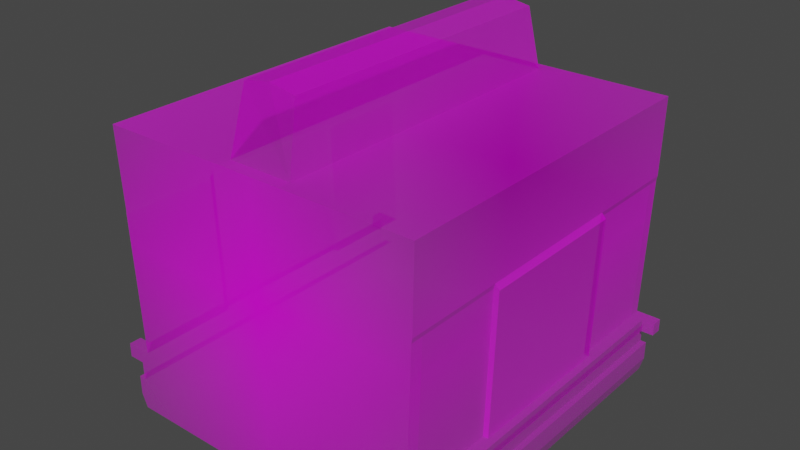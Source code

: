 # Source: coolingUnit.blend  (saved by Blender 3.3.6; exported with 4.5.12 LTS)
import bpy
from mathutils import Matrix  # noqa: F401  (used for matrix-valued properties, if any)

bpy.ops.wm.read_factory_settings(use_empty=True)
scene = bpy.context.scene
scene.name = 'Scene'

# ---- collections
col_collection = bpy.data.collections.new('Collection'); scene.collection.children.link(col_collection)

# ---- images (referenced by path relative to the original .blend; pixels are not part of the script)
import os
ASSET_DIR = os.environ.get("B2B_ASSET_DIR", "")  # directory of the original .blend (textures are referenced by path, not embedded)
HERE = os.path.dirname(os.path.abspath(__file__))  # packed textures are extracted next to this script under _unpacked/

def load_image(name, relpath, width, height, colorspace="sRGB"):
    """Load a texture the original file referenced (path relative to the .blend, or extracted next to this script)."""
    p = next((c for c in (os.path.join(HERE, relpath), os.path.join(ASSET_DIR, relpath)) if relpath and os.path.exists(c)), "")
    if p:
        img = bpy.data.images.load(p, check_existing=True)
        img.name = name
    else:  # same state as the original file: an image datablock whose file is absent (Cycles renders it pink)
        img = bpy.data.images.new(name, width, height)
        img.source = "FILE"
        img.filepath = "//" + (relpath or name)
    img.colorspace_settings.name = colorspace
    return img
img_4coolingunit_front_jpeg_001 = load_image('4coolingUnit_front.jpeg.001', '4coolingUnit_front.jpeg', 1024, 1024, 'sRGB')

# ---- materials (node trees are filled in below, after node groups)
mat_coolingunit = bpy.data.materials.new('CoolingUnit')
mat_coolingunit.use_transparent_shadow = False
mat_coolingunit.preview_render_type = 'FLAT'

# ---- material node trees
mat_coolingunit.use_nodes = True; mat_coolingunit.node_tree.nodes.clear()
_N = mat_coolingunit.node_tree.nodes; _L = mat_coolingunit.node_tree.links
n0 = _N.new('ShaderNodeOutputMaterial'); n0.name = 'Material Output'; n0.location = (300, 300)
n1 = _N.new('ShaderNodeTexImage'); n1.name = 'Image Texture'; n1.location = (-200, 300)
n1.image = img_4coolingunit_front_jpeg_001
n1.extension = 'CLIP'
n2 = _N.new('ShaderNodeBsdfPrincipled'); n2.name = 'Principled BSDF'; n2.location = (0, 300)
n2.distribution = 'GGX'
n2.subsurface_method = 'RANDOM_WALK_SKIN'
n2.inputs[3].default_value = 1.45
n2.inputs[27].default_value = (0.0, 0.0, 0.0, 1.0)
n2.inputs[28].default_value = 1.0
_L.new(n1.outputs[0], n2.inputs[0])
_L.new(n1.outputs[1], n2.inputs[4])
_L.new(n2.outputs[0], n0.inputs[0])
n0.is_active_output = True

# ---- world
world_world = bpy.data.worlds.new('World'); scene.world = world_world
world_world.use_nodes = True; world_world.node_tree.nodes.clear()
_N = world_world.node_tree.nodes; _L = world_world.node_tree.links
n0 = _N.new('ShaderNodeOutputWorld'); n0.name = 'World Output'; n0.location = (300, 300)
n1 = _N.new('ShaderNodeBackground'); n1.name = 'Background'; n1.location = (10, 300)
n1.inputs[0].default_value = (0.05088, 0.05088, 0.05088, 1.0)
_L.new(n1.outputs[0], n0.inputs[0])
n0.is_active_output = True
world_world.color = (0.05088, 0.05088, 0.05088)
world_world.use_sun_shadow = False
world_world.sun_shadow_jitter_overblur = 0.0

# ---- meshes
me_coolingunit = bpy.data.meshes.new('CoolingUnit')
me_coolingunit.from_pydata([(-0.686, -1.351e-08, 0.103), (0.0, 0.0, 0.0), (0.03193, -1.692e-08, 0.1291), (-0.00474, -7.594e-08, 0.5791), (-0.6533, -7.595e-08, 0.5792), (0.0, 0.0, 0.0), (-0.2632, -7.594e-08, 0.5791), (-0.3923, -7.601e-08, 0.5796), (-0.01801, -1.647e-08, 0.1291), (-0.009364, -5.38e-08, 0.4137), (-0.007623, -5.548e-08, 0.4231), (-0.686, -1.721e-08, 0.1312), (-0.6343, -1.766e-08, 0.1312), (-0.6458, -5.461e-08, 0.413), (-0.6454, -5.548e-08, 0.4231), (0.03193, -1.357e-08, 0.1035), (-0.00278, -1.357e-08, 0.1035), (-0.003475, -8.69e-09, 0.06627), (0.008341, -8.69e-09, 0.06627), (0.008341, -3.813e-09, 0.02908), (-0.6554, -3.908e-15, 8.941e-08), (-0.6532, -1.351e-08, 0.103), (-0.6532, -8.504e-09, 0.06485), (-0.6669, -8.693e-09, 0.06629), (-0.6669, -3.59e-09, 0.02737), (-0.6554, -3.908e-15, 8.941e-08), (-0.686, -1.351e-08, 0.103), (-0.686, -1.721e-08, 0.1312), (-0.01801, -1.647e-08, 0.1291), (-0.009364, -5.38e-08, 0.4137), (0.03193, -1.692e-08, 0.1291), (-0.3923, -7.601e-08, 0.5796), (-0.6533, -7.595e-08, 0.5792), (0.03193, -1.357e-08, 0.1035), (-0.00474, -7.594e-08, 0.5791), (-0.2632, -7.594e-08, 0.5791), (-0.007623, -5.548e-08, 0.4231), (-0.6447, -1.721e-08, 0.1312), (-0.6454, -5.548e-08, 0.4231), (-0.00278, -1.357e-08, 0.1035), (-0.003475, -8.69e-09, 0.06627), (0.008341, -8.69e-09, 0.06627), (0.008341, -3.813e-09, 0.02908), (-0.6532, -1.351e-08, 0.103), (-0.6532, -8.504e-09, 0.06485), (-0.6669, -8.693e-09, 0.06629), (-0.6669, -3.59e-09, 0.02737), (-0.686, -1.351e-08, 0.103), (-0.686, -1.721e-08, 0.1312), (0.0, 0.0, 0.0), (-0.6554, -3.908e-15, 8.941e-08), (-0.01801, -1.647e-08, 0.1291), (-0.009364, -5.38e-08, 0.4137), (0.03193, -1.692e-08, 0.1291), (-0.3923, -7.601e-08, 0.5796), (-0.6533, -7.595e-08, 0.5792), (0.03193, -1.357e-08, 0.1035), (-0.00474, -7.594e-08, 0.5791), (-0.2632, -7.594e-08, 0.5791), (-0.007623, -5.548e-08, 0.4231), (-0.6343, -1.766e-08, 0.1312), (-0.6458, -5.461e-08, 0.413), (-0.6454, -5.548e-08, 0.4231), (-0.00278, -1.357e-08, 0.1035), (-0.003475, -8.69e-09, 0.06627), (0.008341, -8.69e-09, 0.06627), (0.008341, -3.813e-09, 0.02908), (-0.6532, -1.351e-08, 0.103), (-0.6532, -8.504e-09, 0.06485), (-0.6669, -8.693e-09, 0.06629), (-0.6669, -3.59e-09, 0.02737), (-0.686, 0.7128, 0.103), (-0.686, 0.7128, 0.1312), (0.0, 0.7128, 9.076e-08), (-0.6554, 0.7128, 1.802e-07), (-0.01801, 0.7128, 0.1291), (-0.009364, 0.7128, 0.4137), (0.03193, 0.7128, 0.1291), (-0.3923, 0.7128, 0.5796), (-0.6533, 0.7128, 0.5792), (0.03193, 0.7128, 0.1035), (-0.00474, 0.7128, 0.5791), (-0.2632, 0.7128, 0.5791), (-0.007623, 0.7128, 0.4231), (-0.6343, 0.7128, 0.1312), (-0.6458, 0.7128, 0.413), (-0.6454, 0.7128, 0.4231), (-0.00278, 0.7128, 0.1035), (-0.003475, 0.7128, 0.06627), (0.008341, 0.7128, 0.06627), (0.008341, 0.7128, 0.02908), (-0.6532, 0.7128, 0.103), (-0.6532, 0.7128, 0.06485), (-0.6669, 0.7128, 0.06629), (-0.6669, 0.7128, 0.02737), (-0.2632, 0.7128, 0.5791), (-0.3923, 0.7128, 0.5796), (-0.01801, 0.02498, 0.1291), (-0.009364, 0.02498, 0.4137), (-0.00278, 0.02498, 0.1035), (0.03193, 0.02498, 0.1035), (-0.3808, 0.05354, 0.7042), (-0.3923, 0.02498, 0.5796), (-0.6669, 0.02498, 0.06629), (-0.6669, 0.02498, 0.02737), (0.03193, 0.02498, 0.1291), (-0.003475, 0.02498, 0.06627), (-0.007623, 0.02498, 0.4231), (-0.6554, 0.02498, 9.05e-08), (-0.6533, 0.02498, 0.5792), (0.008341, 0.02498, 0.06627), (-0.00474, 0.02498, 0.5791), (0.008341, 0.02498, 0.02908), (-0.6343, 0.02498, 0.1312), (-0.686, 0.02498, 0.1312), (-0.2632, 0.02498, 0.5791), (0.0, 0.02498, 1.092e-09), (-0.6458, 0.02498, 0.413), (-0.2732, 0.05354, 0.7047), (-0.686, 0.02498, 0.103), (-0.6532, 0.02498, 0.103), (-0.6454, 0.02498, 0.4231), (-0.3262, 0.05354, 0.714), (-0.6532, 0.02498, 0.06485), (-0.01801, 0.6894, 0.1291), (-0.00278, 0.6894, 0.1035), (-0.6669, 0.6894, 0.06629), (0.03193, 0.6894, 0.1291), (-0.003475, 0.6894, 0.06627), (0.008341, 0.6894, 0.06627), (0.008341, 0.6894, 0.02908), (-0.6343, 0.6894, 0.1312), (0.0, 0.6894, 8.974e-08), (-0.6458, 0.6894, 0.413), (-0.686, 0.6894, 0.103), (-0.6454, 0.6894, 0.4231), (-0.009364, 0.6894, 0.4137), (0.03193, 0.6894, 0.1035), (-0.3923, 0.6894, 0.5796), (-0.6669, 0.6894, 0.02737), (-0.007623, 0.6894, 0.4231), (-0.6554, 0.6894, 1.791e-07), (-0.6533, 0.6894, 0.5792), (-0.00474, 0.6894, 0.5791), (-0.686, 0.6894, 0.1312), (-0.2632, 0.6894, 0.5791), (-0.6532, 0.6894, 0.103), (-0.6532, 0.6894, 0.06485), (-0.009364, 0.6894, 0.4137), (0.006936, 0.6894, 0.1035), (-0.3923, 0.6894, 0.5796), (-0.6669, 0.6894, 0.02737), (-0.007623, 0.6894, 0.4231), (-0.6554, 0.6894, 1.791e-07), (-0.6533, 0.6894, 0.5792), (-0.00474, 0.6894, 0.5791), (-0.661, 0.6894, 0.1312), (-0.2632, 0.6894, 0.5791), (-0.2732, 0.6609, 0.7047), (-0.6532, 0.6894, 0.103), (-0.3262, 0.6609, 0.714), (-0.6532, 0.6894, 0.06485), (-0.01801, 0.6894, 0.1291), (-0.00278, 0.6894, 0.1035), (-0.3808, 0.6609, 0.7042), (-0.6669, 0.6894, 0.06629), (0.006936, 0.6894, 0.1291), (-0.003475, 0.6894, 0.06627), (0.008341, 0.6894, 0.06627), (0.008341, 0.6894, 0.02908), (-0.6343, 0.6894, 0.1312), (0.0, 0.6894, 8.974e-08), (-0.6458, 0.6894, 0.413), (-0.661, 0.6894, 0.103), (-0.6454, 0.6894, 0.4231), (-0.009364, 0.02498, 0.4137), (0.006936, 0.02498, 0.1035), (-0.3923, 0.02498, 0.5796), (-0.6669, 0.02498, 0.02737), (-0.007623, 0.02498, 0.4231), (-0.6554, 0.02498, 9.05e-08), (-0.6533, 0.02498, 0.5792), (-0.00474, 0.02498, 0.5791), (-0.661, 0.02498, 0.1312), (-0.2632, 0.02498, 0.5791), (-0.2732, 0.05354, 0.7047), (-0.6532, 0.02498, 0.103), (-0.3262, 0.05354, 0.714), (-0.6532, 0.02498, 0.06485), (-0.01801, 0.02498, 0.1291), (-0.00278, 0.02498, 0.1035), (-0.3808, 0.05354, 0.7042), (-0.6669, 0.02498, 0.06629), (0.006936, 0.02498, 0.1291), (-0.003475, 0.02498, 0.06627), (0.008341, 0.02498, 0.06627), (0.008341, 0.02498, 0.02908), (-0.6343, 0.02498, 0.1312), (0.0, 0.02498, 1.092e-09), (-0.6458, 0.02498, 0.413), (-0.661, 0.02498, 0.103), (-0.6454, 0.02498, 0.4231), (-0.01801, 0.5149, 0.1291), (-0.00278, 0.5149, 0.1035), (-0.3808, 0.5014, 0.7042), (-0.6669, 0.5149, 0.06629), (0.006936, 0.5149, 0.1291), (-0.003475, 0.5149, 0.06627), (0.008341, 0.5149, 0.06627), (0.008341, 0.5149, 0.02908), (-0.6343, 0.5149, 0.1312), (0.0, 0.5149, 8.211e-08), (-0.6458, 0.5149, 0.413), (-0.661, 0.5149, 0.103), (-0.6454, 0.5149, 0.4231), (-0.009364, 0.5149, 0.4137), (0.006936, 0.5149, 0.1035), (-0.3923, 0.5149, 0.5796), (-0.6669, 0.5149, 0.02737), (-0.007623, 0.5149, 0.4231), (-0.6554, 0.5149, 1.417e-07), (-0.6533, 0.5149, 0.5792), (-0.00474, 0.5149, 0.5791), (-0.661, 0.5149, 0.1312), (-0.2632, 0.5149, 0.5791), (-0.2732, 0.5014, 0.7047), (-0.6532, 0.5149, 0.103), (-0.3262, 0.5014, 0.714), (-0.6532, 0.5149, 0.06485), (0.001025, 0.5149, 0.4137), (0.006936, 0.5149, 0.1035), (-0.3923, 0.5149, 0.5796), (-0.6669, 0.5149, 0.02737), (-0.007623, 0.5149, 0.4231), (-0.6554, 0.5149, 1.417e-07), (-0.6533, 0.5149, 0.5792), (-0.00474, 0.5149, 0.5791), (-0.661, 0.5149, 0.1312), (-0.2632, 0.5149, 0.5791), (-0.2732, 0.5014, 0.7047), (-0.6532, 0.5149, 0.103), (-0.3262, 0.5014, 0.714), (-0.6532, 0.5149, 0.06485), (-0.007623, 0.5149, 0.1291), (-0.00278, 0.5149, 0.1035), (-0.3808, 0.5014, 0.7042), (-0.6669, 0.5149, 0.06629), (0.006936, 0.5149, 0.1291), (-0.003475, 0.5149, 0.06627), (0.008341, 0.5149, 0.06627), (0.008341, 0.5149, 0.02908), (-0.6447, 0.5149, 0.1312), (0.0, 0.5149, 8.211e-08), (-0.6562, 0.5149, 0.413), (-0.661, 0.5149, 0.103), (-0.6454, 0.5149, 0.4231), (-0.009364, 0.1994, 0.4137), (0.006936, 0.1994, 0.1035), (-0.3923, 0.1994, 0.5796), (-0.6669, 0.1994, 0.02737), (-0.007623, 0.1994, 0.4231), (-0.6554, 0.1994, 1.279e-07), (-0.6533, 0.1994, 0.5792), (-0.00474, 0.1994, 0.5791), (-0.661, 0.1994, 0.1312), (-0.2632, 0.1994, 0.5791), (-0.2732, 0.2129, 0.7047), (-0.6532, 0.1994, 0.103), (-0.3262, 0.2129, 0.714), (-0.6532, 0.1994, 0.06485), (-0.01801, 0.1994, 0.1291), (-0.00278, 0.1994, 0.1035), (-0.3808, 0.2129, 0.7042), (-0.6669, 0.1994, 0.06629), (0.006936, 0.1994, 0.1291), (-0.003475, 0.1994, 0.06627), (0.008341, 0.1994, 0.06627), (0.008341, 0.1994, 0.02908), (-0.6343, 0.1994, 0.1312), (0.0, 0.1994, 8.715e-09), (-0.6458, 0.1994, 0.413), (-0.661, 0.1994, 0.103), (-0.6454, 0.1994, 0.4231), (-0.007623, 0.1994, 0.1291), (-0.00278, 0.1994, 0.1035), (-0.3808, 0.2129, 0.7042), (-0.6669, 0.1994, 0.06629), (0.006936, 0.1994, 0.1291), (-0.003475, 0.1994, 0.06627), (0.008341, 0.1994, 0.06627), (0.008341, 0.1994, 0.02908), (-0.6447, 0.1994, 0.1312), (0.0, 0.1994, 8.715e-09), (-0.6562, 0.1994, 0.413), (-0.661, 0.1994, 0.103), (-0.6454, 0.1994, 0.4231), (0.001025, 0.1994, 0.4137), (0.006936, 0.1994, 0.1035), (-0.3923, 0.1994, 0.5796), (-0.6669, 0.1994, 0.02737), (-0.007623, 0.1994, 0.4231), (-0.6554, 0.1994, 1.279e-07), (-0.6533, 0.1994, 0.5792), (-0.00474, 0.1994, 0.5791), (-0.661, 0.1994, 0.1312), (-0.2632, 0.1994, 0.5791), (-0.2732, 0.2129, 0.7047), (-0.6532, 0.1994, 0.103), (-0.3262, 0.2129, 0.714), (-0.6532, 0.1994, 0.06485)], [], [(15, 2, 8, 9, 10, 3, 6, 7, 4, 14, 13, 12, 11, 0, 21, 22, 23, 24, 20, 5, 19, 18, 17, 16), (40, 41, 65, 64), (21, 0, 26, 43), (0, 11, 27, 26), (22, 21, 43, 44), (9, 8, 28, 29), (14, 4, 32, 38), (23, 22, 44, 45), (8, 2, 30, 28), (15, 16, 39, 33), (24, 23, 45, 46), (4, 7, 31, 32), (16, 17, 40, 39), (10, 9, 29, 36), (20, 24, 46, 25), (2, 15, 33, 30), (17, 18, 41, 40), (3, 10, 36, 34), (6, 3, 34, 35), (18, 19, 42, 41), (5, 20, 25, 1), (11, 12, 37, 27), (19, 5, 1, 42), (136, 124, 75, 76), (34, 36, 59, 57), (30, 33, 56, 53), (41, 42, 66, 65), (27, 37, 60, 48), (35, 34, 57, 58), (42, 1, 49, 66), (43, 26, 47, 67), (1, 25, 50, 49), (44, 43, 67, 68), (38, 32, 55, 62), (45, 44, 68, 69), (29, 28, 51, 52), (33, 39, 63, 56), (46, 45, 69, 70), (28, 30, 53, 51), (39, 40, 64, 63), (26, 27, 48, 47), (36, 29, 52, 59), (25, 46, 70, 50), (32, 31, 54, 55), (80, 87, 88, 89, 90, 73, 74, 94, 93, 92, 91, 71, 72, 84, 85, 86, 79, 78, 82, 81, 83, 76, 75, 77), (137, 125, 87, 80), (139, 126, 93, 94), (124, 127, 77, 75), (125, 128, 88, 87), (140, 136, 76, 83), (141, 139, 94, 74), (142, 138, 78, 79), (128, 129, 89, 88), (143, 140, 83, 81), (127, 137, 80, 77), (129, 130, 90, 89), (144, 131, 84, 72), (145, 143, 81, 82), (130, 132, 73, 90), (131, 133, 85, 84), (146, 134, 71, 91), (134, 144, 72, 71), (133, 135, 86, 85), (147, 146, 91, 92), (132, 141, 74, 73), (135, 142, 79, 86), (126, 147, 92, 93), (96, 150, 157, 95), (54, 58, 184, 177), (177, 184, 185, 187, 191), (69, 68, 123, 103), (62, 55, 109, 121), (49, 50, 108, 116), (68, 67, 120, 123), (61, 62, 121, 117), (47, 48, 114, 119), (67, 47, 119, 120), (60, 61, 117, 113), (66, 49, 116, 112), (58, 57, 111, 115), (48, 60, 113, 114), (65, 66, 112, 110), (53, 56, 100, 105), (57, 59, 107, 111), (64, 65, 110, 106), (55, 54, 102, 109), (50, 70, 104, 108), (59, 52, 98, 107), (63, 64, 106, 99), (51, 53, 105, 97), (70, 69, 103, 104), (56, 63, 99, 100), (52, 51, 97, 98), (165, 161, 147, 126), (174, 154, 142, 135), (171, 153, 141, 132), (161, 159, 146, 147), (172, 174, 135, 133), (173, 156, 144, 134), (159, 173, 134, 146), (170, 172, 133, 131), (169, 171, 132, 130), (157, 155, 143, 145), (156, 170, 131, 144), (168, 169, 130, 129), (166, 149, 137, 127), (155, 152, 140, 143), (167, 168, 129, 128), (154, 150, 138, 142), (153, 151, 139, 141), (152, 148, 136, 140), (163, 167, 128, 125), (162, 166, 127, 124), (151, 165, 126, 139), (149, 163, 125, 137), (148, 162, 124, 136), (215, 202, 162, 148), (216, 203, 163, 149), (217, 204, 164, 150), (218, 205, 165, 151), (202, 206, 166, 162), (203, 207, 167, 163), (219, 215, 148, 152), (220, 218, 151, 153), (221, 217, 150, 154), (207, 208, 168, 167), (222, 219, 152, 155), (206, 216, 149, 166), (208, 209, 169, 168), (223, 210, 170, 156), (224, 222, 155, 157), (209, 211, 171, 169), (210, 212, 172, 170), (225, 224, 157, 158), (226, 213, 173, 159), (213, 223, 156, 173), (212, 214, 174, 172), (227, 225, 158, 160), (228, 226, 159, 161), (211, 220, 153, 171), (214, 221, 154, 174), (204, 227, 160, 164), (205, 228, 161, 165), (103, 123, 188, 192), (101, 122, 187, 191), (121, 109, 181, 201), (116, 108, 180, 198), (123, 120, 186, 188), (122, 118, 185, 187), (117, 121, 201, 199), (119, 114, 183, 200), (120, 119, 200, 186), (118, 115, 184, 185), (113, 117, 199, 197), (112, 116, 198, 196), (115, 111, 182, 184), (114, 113, 197, 183), (110, 112, 196, 195), (105, 100, 176, 193), (111, 107, 179, 182), (106, 110, 195, 194), (109, 102, 177, 181), (108, 104, 178, 180), (107, 98, 175, 179), (99, 106, 194, 190), (97, 105, 193, 189), (104, 103, 192, 178), (102, 101, 191, 177), (100, 99, 190, 176), (98, 97, 189, 175), (150, 164, 160, 158, 157), (246, 242, 228, 205), (245, 241, 227, 204), (255, 235, 221, 214), (252, 234, 220, 211), (242, 240, 226, 228), (241, 239, 225, 227), (253, 255, 214, 212), (254, 237, 223, 213), (240, 254, 213, 226), (239, 238, 224, 225), (251, 253, 212, 210), (250, 252, 211, 209), (238, 236, 222, 224), (237, 251, 210, 223), (249, 250, 209, 208), (247, 230, 216, 206), (236, 233, 219, 222), (248, 249, 208, 207), (235, 231, 217, 221), (234, 232, 218, 220), (233, 229, 215, 219), (244, 248, 207, 203), (243, 247, 206, 202), (232, 246, 205, 218), (231, 245, 204, 217), (230, 244, 203, 216), (229, 243, 202, 215), (296, 283, 243, 229), (297, 284, 244, 230), (298, 285, 245, 231), (299, 286, 246, 232), (283, 287, 247, 243), (284, 288, 248, 244), (300, 296, 229, 233), (301, 299, 232, 234), (302, 298, 231, 235), (288, 289, 249, 248), (303, 300, 233, 236), (287, 297, 230, 247), (289, 290, 250, 249), (304, 291, 251, 237), (305, 303, 236, 238), (290, 292, 252, 250), (291, 293, 253, 251), (306, 305, 238, 239), (307, 294, 254, 240), (294, 304, 237, 254), (293, 295, 255, 253), (308, 306, 239, 241), (309, 307, 240, 242), (292, 301, 234, 252), (295, 302, 235, 255), (285, 308, 241, 245), (286, 309, 242, 246), (192, 188, 269, 273), (191, 187, 268, 272), (201, 181, 262, 282), (198, 180, 261, 279), (188, 186, 267, 269), (187, 185, 266, 268), (199, 201, 282, 280), (200, 183, 264, 281), (186, 200, 281, 267), (185, 184, 265, 266), (197, 199, 280, 278), (196, 198, 279, 277), (184, 182, 263, 265), (183, 197, 278, 264), (195, 196, 277, 276), (193, 176, 257, 274), (182, 179, 260, 263), (194, 195, 276, 275), (181, 177, 258, 262), (180, 178, 259, 261), (179, 175, 256, 260), (190, 194, 275, 271), (189, 193, 274, 270), (178, 192, 273, 259), (177, 191, 272, 258), (176, 190, 271, 257), (175, 189, 270, 256), (273, 269, 309, 286), (272, 268, 308, 285), (282, 262, 302, 295), (279, 261, 301, 292), (269, 267, 307, 309), (268, 266, 306, 308), (280, 282, 295, 293), (281, 264, 304, 294), (267, 281, 294, 307), (266, 265, 305, 306), (278, 280, 293, 291), (277, 279, 292, 290), (265, 263, 303, 305), (264, 278, 291, 304), (276, 277, 290, 289), (274, 257, 297, 287), (263, 260, 300, 303), (275, 276, 289, 288), (262, 258, 298, 302), (261, 259, 299, 301), (260, 256, 296, 300), (271, 275, 288, 284), (270, 274, 287, 283), (259, 273, 286, 299), (258, 272, 285, 298), (257, 271, 284, 297), (256, 270, 283, 296)])
_uv = me_coolingunit.uv_layers.new(name='UVMap')
_uv.uv.foreach_set('vector', [0.0, 0.1449, 0.0, 0.1808, 0.05665, 0.1808, 0.04587, 0.5794, 0.0669, 0.5925, 0.04132, 0.8111, 0.411, 0.8111, 0.5909, 0.8118, 0.9643, 0.8112, 0.9559, 0.5925, 0.963, 0.5784, 0.9474, 0.1838, 1.0, 0.1838, 1.0, 0.1443, 0.9544, 0.1443, 0.9544, 0.09082, 0.9735, 0.09284, 0.9735, 0.03834, 0.9574, 0.0, 0.04447, 0.0, 0.03285, 0.04073, 0.03285, 0.09281, 0.04931, 0.09281, 0.04834, 0.1449, 0.04931, 0.09281, 0.03285, 0.09281, 0.03285, 0.09281, 0.04931, 0.09281, 0.9544, 0.1443, 1.0, 0.1443, 1.0, 0.1443, 0.9544, 0.1443, 1.0, 0.1443, 1.0, 0.1838, 1.0, 0.1838, 1.0, 0.1443, 0.9544, 0.09082, 0.9544, 0.1443, 0.9544, 0.1443, 0.9544, 0.09082, 0.02304, 0.5794, 0.03509, 0.1808, 0.03509, 0.1808, 0.02304, 0.5794, 0.9532, 0.5925, 0.9643, 0.8112, 0.9643, 0.8112, 0.9532, 0.5925, 0.9735, 0.09284, 0.9544, 0.09082, 0.9544, 0.09082, 0.9735, 0.09284, 0.03509, 0.1808, 0.0, 0.1808, 0.0, 0.1808, 0.03509, 0.1808, 0.0, 0.1449, 0.04834, 0.1449, 0.04834, 0.1449, 0.0, 0.1449, 0.9735, 0.03834, 0.9735, 0.09284, 0.9735, 0.09284, 0.9735, 0.03834, 0.9643, 0.8112, 0.5909, 0.8118, 0.5909, 0.8118, 0.9643, 0.8112, 0.04834, 0.1449, 0.04931, 0.09281, 0.04931, 0.09281, 0.04834, 0.1449, 0.04533, 0.5925, 0.02304, 0.5794, 0.02304, 0.5794, 0.04533, 0.5925, 0.9574, 0.0, 0.9735, 0.03834, 0.9735, 0.03834, 0.9574, 0.0, 0.0, 0.1808, 0.0, 0.1449, 0.0, 0.1449, 0.0, 0.1808, 0.04931, 0.09281, 0.03285, 0.09281, 0.03285, 0.09281, 0.04931, 0.09281, 0.04132, 0.8111, 0.04533, 0.5925, 0.04533, 0.5925, 0.04132, 0.8111, 0.411, 0.8111, 0.04132, 0.8111, 0.04132, 0.8111, 0.411, 0.8111, 0.03285, 0.09281, 0.03285, 0.04073, 0.03285, 0.04073, 0.03285, 0.09281, 0.04447, 0.0, 0.9574, 0.0, 0.9574, 0.0, 0.04447, 0.0, 1.0, 0.1838, 0.9625, 0.1838, 0.9625, 0.1838, 1.0, 0.1838, 0.03285, 0.04073, 0.04447, 0.0, 0.04447, 0.0, 0.03285, 0.04073, 0.1037, 0.5958, 0.1056, 0.1971, 0.1056, 0.1971, 0.1037, 0.5958, 0.04132, 0.8111, 0.04533, 0.5925, 0.04533, 0.5925, 0.04132, 0.8111, 0.0, 0.1808, 0.0, 0.1449, 0.0, 0.1449, 0.0, 0.1808, 0.03285, 0.09281, 0.03285, 0.04073, 0.03285, 0.04073, 0.03285, 0.09281, 1.0, 0.1838, 0.9625, 0.1838, 0.9625, 0.1838, 1.0, 0.1838, 0.411, 0.8111, 0.04132, 0.8111, 0.04132, 0.8111, 0.411, 0.8111, 0.03285, 0.04073, 0.04447, 0.0, 0.04447, 0.0, 0.03285, 0.04073, 0.9544, 0.1443, 1.0, 0.1443, 1.0, 0.1443, 0.9544, 0.1443, 0.04447, 0.0, 0.9574, 0.0, 0.9574, 0.0, 0.04447, 0.0, 0.9544, 0.09082, 0.9544, 0.1443, 0.9544, 0.1443, 0.9544, 0.09082, 0.9532, 0.5925, 0.9643, 0.8112, 0.9643, 0.8112, 0.9532, 0.5925, 0.9735, 0.09284, 0.9544, 0.09082, 0.9544, 0.09082, 0.9735, 0.09284, 0.02304, 0.5794, 0.03509, 0.1808, 0.03509, 0.1808, 0.02304, 0.5794, 0.0, 0.1449, 0.04834, 0.1449, 0.04834, 0.1449, 0.0, 0.1449, 0.9735, 0.03834, 0.9735, 0.09284, 0.9735, 0.09284, 0.9735, 0.03834, 0.03509, 0.1808, 0.0, 0.1808, 0.0, 0.1808, 0.03509, 0.1808, 0.04834, 0.1449, 0.04931, 0.09281, 0.04931, 0.09281, 0.04834, 0.1449, 1.0, 0.1443, 1.0, 0.1838, 1.0, 0.1838, 1.0, 0.1443, 0.04533, 0.5925, 0.02304, 0.5794, 0.02304, 0.5794, 0.04533, 0.5925, 0.9574, 0.0, 0.9735, 0.03834, 0.9735, 0.03834, 0.9574, 0.0, 0.9643, 0.8112, 0.5909, 0.8118, 0.5909, 0.8118, 0.9643, 0.8112, 0.003414, 0.1449, 0.0381, 0.1449, 0.03907, 0.09281, 0.02261, 0.09281, 0.02261, 0.04073, 0.03423, 0.0, 0.9574, 0.0, 0.9735, 0.03834, 0.9735, 0.09284, 0.9544, 0.09082, 0.9544, 0.1443, 1.0, 0.1443, 1.0, 0.1838, 0.9404, 0.1838, 0.9601, 0.5784, 0.9561, 0.5925, 0.9575, 0.8112, 0.5909, 0.8118, 0.411, 0.8111, 0.04303, 0.8111, 0.04308, 0.5925, 0.04718, 0.5743, 0.06186, 0.1808, 0.002257, 0.1808, 0.0, 0.1449, 0.04834, 0.1449, 0.04834, 0.1449, 0.0, 0.1449, 0.9735, 0.03834, 0.9735, 0.09284, 0.9735, 0.09284, 0.9735, 0.03834, 0.03509, 0.1808, 0.0, 0.1808, 0.0, 0.1808, 0.03509, 0.1808, 0.04834, 0.1449, 0.04931, 0.09281, 0.04931, 0.09281, 0.04834, 0.1449, 0.04533, 0.5925, 0.02304, 0.5794, 0.02304, 0.5794, 0.04533, 0.5925, 0.9574, 0.0, 0.9735, 0.03834, 0.9735, 0.03834, 0.9574, 0.0, 0.3435, 0.8465, 0.2807, 0.8465, 0.2807, 0.8465, 0.3435, 0.8465, 0.04931, 0.09281, 0.03285, 0.09281, 0.03285, 0.09281, 0.04931, 0.09281, 0.1005, 0.81, 0.1045, 0.5915, 0.1045, 0.5915, 0.1005, 0.81, 0.0, 0.1808, 0.0, 0.1449, 0.0, 0.1449, 0.0, 0.1808, 0.03285, 0.09281, 0.03285, 0.04073, 0.03285, 0.04073, 0.03285, 0.09281, 1.0, 0.1838, 0.9625, 0.1838, 0.9625, 0.1838, 1.0, 0.1838, 0.2497, 0.8465, 0.1676, 0.8465, 0.1676, 0.8465, 0.2497, 0.8465, 0.03285, 0.04073, 0.04447, 0.0, 0.04447, 0.0, 0.03285, 0.04073, 0.8368, 0.1865, 0.8728, 0.5811, 0.8728, 0.5811, 0.8368, 0.1865, 0.9544, 0.1443, 1.0, 0.1443, 1.0, 0.1443, 0.9544, 0.1443, 1.0, 0.1443, 1.0, 0.1838, 1.0, 0.1838, 1.0, 0.1443, 0.9585, 0.5784, 0.9532, 0.5925, 0.9532, 0.5925, 0.9585, 0.5784, 0.9544, 0.09082, 0.9544, 0.1443, 0.9544, 0.1443, 0.9544, 0.09082, 0.04447, 0.0, 0.9574, 0.0, 0.9574, 0.0, 0.04447, 0.0, 0.8948, 0.5904, 0.9126, 0.809, 0.9126, 0.809, 0.8948, 0.5904, 0.9735, 0.09284, 0.9544, 0.09082, 0.9544, 0.09082, 0.9735, 0.09284, 0.2646, 0.8308, 0.2807, 0.8465, 0.2497, 0.8465, 0.2646, 0.8308, 0.2834, 0.8411, 0.2834, 0.8411, 0.2834, 0.8411, 0.2834, 0.8411, 0.1417, 0.04291, 0.1417, 0.04291, 0.1417, 0.04291, 0.1417, 0.04291, 0.1417, 0.04291, 0.9735, 0.09284, 0.9544, 0.09082, 0.9544, 0.09082, 0.9735, 0.09284, 0.9029, 0.5904, 0.914, 0.809, 0.914, 0.809, 0.9029, 0.5904, 0.04447, 0.0, 0.9574, 0.0, 0.9574, 0.0, 0.04447, 0.0, 0.9544, 0.09082, 0.9544, 0.1443, 0.9544, 0.1443, 0.9544, 0.09082, 0.9585, 0.5784, 0.9532, 0.5925, 0.9532, 0.5925, 0.9585, 0.5784, 1.0, 0.1443, 1.0, 0.1838, 1.0, 0.1838, 1.0, 0.1443, 0.9544, 0.1443, 1.0, 0.1443, 1.0, 0.1443, 0.9544, 0.1443, 0.8368, 0.1865, 0.8728, 0.5811, 0.8728, 0.5811, 0.8368, 0.1865, 0.03285, 0.04073, 0.04447, 0.0, 0.04447, 0.0, 0.03285, 0.04073, 0.2497, 0.8465, 0.1676, 0.8465, 0.1676, 0.8465, 0.2497, 0.8465, 1.0, 0.1838, 0.9625, 0.1838, 0.9625, 0.1838, 1.0, 0.1838, 0.03285, 0.09281, 0.03285, 0.04073, 0.03285, 0.04073, 0.03285, 0.09281, 0.0, 0.1808, 0.0, 0.1449, 0.0, 0.1449, 0.0, 0.1808, 0.1005, 0.81, 0.1045, 0.5915, 0.1045, 0.5915, 0.1005, 0.81, 0.04931, 0.09281, 0.03285, 0.09281, 0.03285, 0.09281, 0.04931, 0.09281, 0.3435, 0.8465, 0.2807, 0.8465, 0.2807, 0.8465, 0.3435, 0.8465, 0.9574, 0.0, 0.9735, 0.03834, 0.9735, 0.03834, 0.9574, 0.0, 0.04533, 0.5925, 0.02304, 0.5794, 0.02304, 0.5794, 0.04533, 0.5925, 0.04834, 0.1449, 0.04931, 0.09281, 0.04931, 0.09281, 0.04834, 0.1449, 0.03509, 0.1808, 0.0, 0.1808, 0.0, 0.1808, 0.03509, 0.1808, 0.9735, 0.03834, 0.9735, 0.09284, 0.9735, 0.09284, 0.9735, 0.03834, 0.0, 0.1449, 0.04834, 0.1449, 0.04834, 0.1449, 0.0, 0.1449, 0.1613, 0.6203, 0.1733, 0.2216, 0.1733, 0.2216, 0.1613, 0.6203, 0.9735, 0.09284, 0.9544, 0.09082, 0.9544, 0.09082, 0.9735, 0.09284, 0.9532, 0.5925, 0.9643, 0.8112, 0.9643, 0.8112, 0.9532, 0.5925, 0.04447, 0.0, 0.9574, 0.0, 0.9574, 0.0, 0.04447, 0.0, 0.9544, 0.09082, 0.9544, 0.1443, 0.9544, 0.1443, 0.9544, 0.09082, 0.9585, 0.5784, 0.9532, 0.5925, 0.9532, 0.5925, 0.9585, 0.5784, 1.0, 0.1443, 1.0, 0.1838, 1.0, 0.1838, 1.0, 0.1443, 0.9544, 0.1443, 1.0, 0.1443, 1.0, 0.1443, 0.9544, 0.1443, 0.9625, 0.1838, 0.9585, 0.5784, 0.9585, 0.5784, 0.9625, 0.1838, 0.03285, 0.04073, 0.04447, 0.0, 0.04447, 0.0, 0.03285, 0.04073, 0.411, 0.8111, 0.04132, 0.8111, 0.04132, 0.8111, 0.411, 0.8111, 1.0, 0.1838, 0.9625, 0.1838, 0.9625, 0.1838, 1.0, 0.1838, 0.03285, 0.09281, 0.03285, 0.04073, 0.03285, 0.04073, 0.03285, 0.09281, 0.0, 0.1808, 0.0, 0.1449, 0.0, 0.1449, 0.0, 0.1808, 0.04132, 0.8111, 0.04533, 0.5925, 0.04533, 0.5925, 0.04132, 0.8111, 0.04931, 0.09281, 0.03285, 0.09281, 0.03285, 0.09281, 0.04931, 0.09281, 0.9643, 0.8112, 0.5909, 0.8118, 0.5909, 0.8118, 0.9643, 0.8112, 0.9574, 0.0, 0.9735, 0.03834, 0.9735, 0.03834, 0.9574, 0.0, 0.04533, 0.5925, 0.02304, 0.5794, 0.02304, 0.5794, 0.04533, 0.5925, 0.04834, 0.1449, 0.04931, 0.09281, 0.04931, 0.09281, 0.04834, 0.1449, 0.03509, 0.1808, 0.0, 0.1808, 0.0, 0.1808, 0.03509, 0.1808, 0.9735, 0.03834, 0.9735, 0.09284, 0.9735, 0.09284, 0.9735, 0.03834, 0.0, 0.1449, 0.04834, 0.1449, 0.04834, 0.1449, 0.0, 0.1449, 0.02304, 0.5794, 0.03509, 0.1808, 0.03509, 0.1808, 0.02304, 0.5794, 0.1613, 0.5931, 0.1733, 0.1944, 0.1733, 0.1944, 0.1613, 0.5931, 0.0, 0.1449, 0.04834, 0.1449, 0.04834, 0.1449, 0.0, 0.1449, 0.2807, 0.8465, 0.2779, 0.8541, 0.2779, 0.8541, 0.2807, 0.8465, 0.9735, 0.03834, 0.9735, 0.09284, 0.9735, 0.09284, 0.9735, 0.03834, 0.03509, 0.1808, 0.0, 0.1808, 0.0, 0.1808, 0.03509, 0.1808, 0.04834, 0.1449, 0.04931, 0.09281, 0.04931, 0.09281, 0.04834, 0.1449, 0.04533, 0.5925, 0.02304, 0.5794, 0.02304, 0.5794, 0.04533, 0.5925, 0.9574, 0.0, 0.9735, 0.03834, 0.9735, 0.03834, 0.9574, 0.0, 0.3435, 0.8465, 0.2807, 0.8465, 0.2807, 0.8465, 0.3435, 0.8465, 0.04931, 0.09281, 0.03285, 0.09281, 0.03285, 0.09281, 0.04931, 0.09281, 0.1005, 0.81, 0.1045, 0.5915, 0.1045, 0.5915, 0.1005, 0.81, 0.0, 0.1808, 0.0, 0.1449, 0.0, 0.1449, 0.0, 0.1808, 0.03285, 0.09281, 0.03285, 0.04073, 0.03285, 0.04073, 0.03285, 0.09281, 1.0, 0.1838, 0.9625, 0.1838, 0.9625, 0.1838, 1.0, 0.1838, 0.2497, 0.8465, 0.1676, 0.8465, 0.1676, 0.8465, 0.2497, 0.8465, 0.03285, 0.04073, 0.04447, 0.0, 0.04447, 0.0, 0.03285, 0.04073, 0.8368, 0.1865, 0.8728, 0.5811, 0.8728, 0.5811, 0.8368, 0.1865, 0.2521, 0.8542, 0.2497, 0.8465, 0.2497, 0.8465, 0.2521, 0.8542, 0.9544, 0.1443, 1.0, 0.1443, 1.0, 0.1443, 0.9544, 0.1443, 1.0, 0.1443, 1.0, 0.1838, 1.0, 0.1838, 1.0, 0.1443, 0.9585, 0.5784, 0.9532, 0.5925, 0.9532, 0.5925, 0.9585, 0.5784, 0.2648, 0.8548, 0.2521, 0.8542, 0.2521, 0.8542, 0.2648, 0.8548, 0.9544, 0.09082, 0.9544, 0.1443, 0.9544, 0.1443, 0.9544, 0.09082, 0.04447, 0.0, 0.9574, 0.0, 0.9574, 0.0, 0.04447, 0.0, 0.9027, 0.5915, 0.9137, 0.8101, 0.9137, 0.8101, 0.9027, 0.5915, 0.2779, 0.8541, 0.2648, 0.8548, 0.2648, 0.8548, 0.2779, 0.8541, 0.9735, 0.09284, 0.9544, 0.09082, 0.9544, 0.09082, 0.9735, 0.09284, 0.9735, 0.09284, 0.9544, 0.09082, 0.9544, 0.09082, 0.9735, 0.09284, 0.5749, 0.9863, 0.4989, 1.0, 0.4989, 1.0, 0.5749, 0.9863, 0.9532, 0.5925, 0.9643, 0.8112, 0.9643, 0.8112, 0.9532, 0.5925, 0.04447, 0.0, 0.9574, 0.0, 0.9574, 0.0, 0.04447, 0.0, 0.9544, 0.09082, 0.9544, 0.1443, 0.9544, 0.1443, 0.9544, 0.09082, 0.4989, 1.0, 0.425, 0.987, 0.425, 0.987, 0.4989, 1.0, 0.9585, 0.5784, 0.9532, 0.5925, 0.9532, 0.5925, 0.9585, 0.5784, 1.0, 0.1443, 1.0, 0.1838, 1.0, 0.1838, 1.0, 0.1443, 0.9544, 0.1443, 1.0, 0.1443, 1.0, 0.1443, 0.9544, 0.1443, 0.425, 0.987, 0.411, 0.8111, 0.411, 0.8111, 0.425, 0.987, 0.9625, 0.1838, 0.9585, 0.5784, 0.9585, 0.5784, 0.9625, 0.1838, 0.03285, 0.04073, 0.04447, 0.0, 0.04447, 0.0, 0.03285, 0.04073, 0.411, 0.8111, 0.04132, 0.8111, 0.04132, 0.8111, 0.411, 0.8111, 1.0, 0.1838, 0.9625, 0.1838, 0.9625, 0.1838, 1.0, 0.1838, 0.03285, 0.09281, 0.03285, 0.04073, 0.03285, 0.04073, 0.03285, 0.09281, 0.0, 0.1808, 0.0, 0.1449, 0.0, 0.1449, 0.0, 0.1808, 0.04132, 0.8111, 0.04533, 0.5925, 0.04533, 0.5925, 0.04132, 0.8111, 0.04931, 0.09281, 0.03285, 0.09281, 0.03285, 0.09281, 0.04931, 0.09281, 0.9643, 0.8112, 0.5909, 0.8118, 0.5909, 0.8118, 0.9643, 0.8112, 0.9574, 0.0, 0.9735, 0.03834, 0.9735, 0.03834, 0.9574, 0.0, 0.04533, 0.5925, 0.02304, 0.5794, 0.02304, 0.5794, 0.04533, 0.5925, 0.04834, 0.1449, 0.04931, 0.09281, 0.04931, 0.09281, 0.04834, 0.1449, 0.03509, 0.1808, 0.0, 0.1808, 0.0, 0.1808, 0.03509, 0.1808, 0.9735, 0.03834, 0.9735, 0.09284, 0.9735, 0.09284, 0.9735, 0.03834, 0.5909, 0.8118, 0.5749, 0.9863, 0.5749, 0.9863, 0.5909, 0.8118, 0.0, 0.1449, 0.04834, 0.1449, 0.04834, 0.1449, 0.0, 0.1449, 0.02304, 0.5794, 0.03509, 0.1808, 0.03509, 0.1808, 0.02304, 0.5794, 0.2807, 0.8465, 0.2779, 0.8541, 0.2648, 0.8548, 0.2521, 0.8542, 0.2497, 0.8465, 0.9735, 0.09284, 0.9544, 0.09082, 0.9544, 0.09082, 0.9735, 0.09284, 0.5749, 0.9863, 0.4989, 1.0, 0.4989, 1.0, 0.5749, 0.9863, 0.9532, 0.5925, 0.9643, 0.8112, 0.9643, 0.8112, 0.9532, 0.5925, 0.04447, 0.0, 0.9574, 0.0, 0.9574, 0.0, 0.04447, 0.0, 0.9544, 0.09082, 0.9544, 0.1443, 0.9544, 0.1443, 0.9544, 0.09082, 0.4989, 1.0, 0.425, 0.987, 0.425, 0.987, 0.4989, 1.0, 0.8106, 0.8373, 0.8151, 0.8409, 0.8151, 0.8409, 0.8106, 0.8373, 1.0, 0.1443, 1.0, 0.1838, 1.0, 0.1838, 1.0, 0.1443, 0.9544, 0.1443, 1.0, 0.1443, 1.0, 0.1443, 0.9544, 0.1443, 0.425, 0.987, 0.411, 0.8111, 0.411, 0.8111, 0.425, 0.987, 0.6857, 0.8423, 0.8106, 0.8373, 0.8106, 0.8373, 0.6857, 0.8423, 0.03285, 0.04073, 0.04447, 0.0, 0.04447, 0.0, 0.03285, 0.04073, 0.411, 0.8111, 0.04132, 0.8111, 0.04132, 0.8111, 0.411, 0.8111, 1.0, 0.1838, 0.9625, 0.1838, 0.9625, 0.1838, 1.0, 0.1838, 0.03285, 0.09281, 0.03285, 0.04073, 0.03285, 0.04073, 0.03285, 0.09281, 0.0, 0.1808, 0.0, 0.1449, 0.0, 0.1449, 0.0, 0.1808, 0.04132, 0.8111, 0.04533, 0.5925, 0.04533, 0.5925, 0.04132, 0.8111, 0.04931, 0.09281, 0.03285, 0.09281, 0.03285, 0.09281, 0.04931, 0.09281, 0.9643, 0.8112, 0.5909, 0.8118, 0.5909, 0.8118, 0.9643, 0.8112, 0.9574, 0.0, 0.9735, 0.03834, 0.9735, 0.03834, 0.9574, 0.0, 0.5038, 0.9586, 0.4917, 0.9455, 0.4917, 0.9455, 0.5038, 0.9586, 0.04834, 0.1449, 0.04931, 0.09281, 0.04931, 0.09281, 0.04834, 0.1449, 0.03509, 0.1808, 0.0, 0.1808, 0.0, 0.1808, 0.03509, 0.1808, 0.9735, 0.03834, 0.9735, 0.09284, 0.9735, 0.09284, 0.9735, 0.03834, 0.5909, 0.8118, 0.5749, 0.9863, 0.5749, 0.9863, 0.5909, 0.8118, 0.0, 0.1449, 0.04834, 0.1449, 0.04834, 0.1449, 0.0, 0.1449, 0.4937, 0.9655, 0.5057, 0.862, 0.5057, 0.862, 0.4937, 0.9655, 0.05904, 0.5752, 0.06278, 0.4724, 0.06278, 0.4724, 0.05904, 0.5752, 0.0, 0.1449, 0.04834, 0.1449, 0.04834, 0.1449, 0.0, 0.1449, 0.2807, 0.8465, 0.2779, 0.8541, 0.2779, 0.8541, 0.2807, 0.8465, 0.9735, 0.03834, 0.9735, 0.09284, 0.9735, 0.09284, 0.9735, 0.03834, 0.03509, 0.1808, 0.0, 0.1808, 0.0, 0.1808, 0.03509, 0.1808, 0.04834, 0.1449, 0.04931, 0.09281, 0.04931, 0.09281, 0.04834, 0.1449, 0.5042, 0.9645, 0.4921, 0.9514, 0.4921, 0.9514, 0.5042, 0.9645, 0.9574, 0.0, 0.9735, 0.03834, 0.9735, 0.03834, 0.9574, 0.0, 0.3435, 0.8465, 0.2807, 0.8465, 0.2807, 0.8465, 0.3435, 0.8465, 0.04931, 0.09281, 0.03285, 0.09281, 0.03285, 0.09281, 0.04931, 0.09281, 0.1005, 0.81, 0.1045, 0.5915, 0.1045, 0.5915, 0.1005, 0.81, 0.0, 0.1808, 0.0, 0.1449, 0.0, 0.1449, 0.0, 0.1808, 0.03285, 0.09281, 0.03285, 0.04073, 0.03285, 0.04073, 0.03285, 0.09281, 1.0, 0.1838, 0.9625, 0.1838, 0.9625, 0.1838, 1.0, 0.1838, 0.2497, 0.8465, 0.1676, 0.8465, 0.1676, 0.8465, 0.2497, 0.8465, 0.03285, 0.04073, 0.04447, 0.0, 0.04447, 0.0, 0.03285, 0.04073, 0.9446, 0.488, 0.9463, 0.5739, 0.9463, 0.5739, 0.9446, 0.488, 0.2521, 0.8542, 0.2497, 0.8465, 0.2497, 0.8465, 0.2521, 0.8542, 0.9544, 0.1443, 1.0, 0.1443, 1.0, 0.1443, 0.9544, 0.1443, 1.0, 0.1443, 1.0, 0.1838, 1.0, 0.1838, 1.0, 0.1443, 0.8158, 0.8363, 0.8215, 0.8423, 0.8215, 0.8423, 0.8158, 0.8363, 0.2648, 0.8548, 0.2521, 0.8542, 0.2521, 0.8542, 0.2648, 0.8548, 0.9544, 0.09082, 0.9544, 0.1443, 0.9544, 0.1443, 0.9544, 0.09082, 0.04447, 0.0, 0.9574, 0.0, 0.9574, 0.0, 0.04447, 0.0, 0.9027, 0.5915, 0.9137, 0.8101, 0.9137, 0.8101, 0.9027, 0.5915, 0.2779, 0.8541, 0.2648, 0.8548, 0.2648, 0.8548, 0.2779, 0.8541, 0.9735, 0.09284, 0.9544, 0.09082, 0.9544, 0.09082, 0.9735, 0.09284, 0.9735, 0.09284, 0.9544, 0.09082, 0.9544, 0.09082, 0.9735, 0.09284, 0.2779, 0.8541, 0.2648, 0.8548, 0.2648, 0.8548, 0.2779, 0.8541, 0.9027, 0.5915, 0.9137, 0.8101, 0.9137, 0.8101, 0.9027, 0.5915, 0.04447, 0.0, 0.9574, 0.0, 0.9574, 0.0, 0.04447, 0.0, 0.9544, 0.09082, 0.9544, 0.1443, 0.9544, 0.1443, 0.9544, 0.09082, 0.2648, 0.8548, 0.2521, 0.8542, 0.2521, 0.8542, 0.2648, 0.8548, 0.9585, 0.5784, 0.9532, 0.5925, 0.9532, 0.5925, 0.9585, 0.5784, 1.0, 0.1443, 1.0, 0.1838, 1.0, 0.1838, 1.0, 0.1443, 0.9544, 0.1443, 1.0, 0.1443, 1.0, 0.1443, 0.9544, 0.1443, 0.2521, 0.8542, 0.2497, 0.8465, 0.2497, 0.8465, 0.2521, 0.8542, 0.8368, 0.1865, 0.8728, 0.5811, 0.8728, 0.5811, 0.8368, 0.1865, 0.03285, 0.04073, 0.04447, 0.0, 0.04447, 0.0, 0.03285, 0.04073, 0.2497, 0.8465, 0.1676, 0.8465, 0.1676, 0.8465, 0.2497, 0.8465, 1.0, 0.1838, 0.9625, 0.1838, 0.9625, 0.1838, 1.0, 0.1838, 0.03285, 0.09281, 0.03285, 0.04073, 0.03285, 0.04073, 0.03285, 0.09281, 0.0, 0.1808, 0.0, 0.1449, 0.0, 0.1449, 0.0, 0.1808, 0.1005, 0.81, 0.1045, 0.5915, 0.1045, 0.5915, 0.1005, 0.81, 0.04931, 0.09281, 0.03285, 0.09281, 0.03285, 0.09281, 0.04931, 0.09281, 0.3435, 0.8465, 0.2807, 0.8465, 0.2807, 0.8465, 0.3435, 0.8465, 0.9574, 0.0, 0.9735, 0.03834, 0.9735, 0.03834, 0.9574, 0.0, 0.04533, 0.5925, 0.02304, 0.5794, 0.02304, 0.5794, 0.04533, 0.5925, 0.04834, 0.1449, 0.04931, 0.09281, 0.04931, 0.09281, 0.04834, 0.1449, 0.03509, 0.1808, 0.0, 0.1808, 0.0, 0.1808, 0.03509, 0.1808, 0.9735, 0.03834, 0.9735, 0.09284, 0.9735, 0.09284, 0.9735, 0.03834, 0.2807, 0.8465, 0.2779, 0.8541, 0.2779, 0.8541, 0.2807, 0.8465, 0.0, 0.1449, 0.04834, 0.1449, 0.04834, 0.1449, 0.0, 0.1449, 0.09833, 0.6012, 0.1001, 0.2026, 0.1001, 0.2026, 0.09833, 0.6012, 0.9735, 0.09284, 0.9544, 0.09082, 0.9544, 0.09082, 0.9735, 0.09284, 0.5749, 0.9863, 0.4989, 1.0, 0.4989, 1.0, 0.5749, 0.9863, 0.9532, 0.5925, 0.9643, 0.8112, 0.9643, 0.8112, 0.9532, 0.5925, 0.04447, 0.0, 0.9574, 0.0, 0.9574, 0.0, 0.04447, 0.0, 0.9544, 0.09082, 0.9544, 0.1443, 0.9544, 0.1443, 0.9544, 0.09082, 0.4989, 1.0, 0.425, 0.987, 0.425, 0.987, 0.4989, 1.0, 0.8106, 0.8373, 0.8151, 0.8409, 0.8151, 0.8409, 0.8106, 0.8373, 1.0, 0.1443, 1.0, 0.1838, 1.0, 0.1838, 1.0, 0.1443, 0.9544, 0.1443, 1.0, 0.1443, 1.0, 0.1443, 0.9544, 0.1443, 0.425, 0.987, 0.411, 0.8111, 0.411, 0.8111, 0.425, 0.987, 0.6857, 0.8423, 0.8106, 0.8373, 0.8106, 0.8373, 0.6857, 0.8423, 0.03285, 0.04073, 0.04447, 0.0, 0.04447, 0.0, 0.03285, 0.04073, 0.411, 0.8111, 0.04132, 0.8111, 0.04132, 0.8111, 0.411, 0.8111, 1.0, 0.1838, 0.9625, 0.1838, 0.9625, 0.1838, 1.0, 0.1838, 0.03285, 0.09281, 0.03285, 0.04073, 0.03285, 0.04073, 0.03285, 0.09281, 0.0, 0.1808, 0.0, 0.1449, 0.0, 0.1449, 0.0, 0.1808, 0.04132, 0.8111, 0.04533, 0.5925, 0.04533, 0.5925, 0.04132, 0.8111, 0.04931, 0.09281, 0.03285, 0.09281, 0.03285, 0.09281, 0.04931, 0.09281, 0.9643, 0.8112, 0.5909, 0.8118, 0.5909, 0.8118, 0.9643, 0.8112, 0.9574, 0.0, 0.9735, 0.03834, 0.9735, 0.03834, 0.9574, 0.0, 0.5038, 0.9586, 0.4917, 0.9455, 0.4917, 0.9455, 0.5038, 0.9586, 0.04834, 0.1449, 0.04931, 0.09281, 0.04931, 0.09281, 0.04834, 0.1449, 0.03509, 0.1808, 0.0, 0.1808, 0.0, 0.1808, 0.03509, 0.1808, 0.9735, 0.03834, 0.9735, 0.09284, 0.9735, 0.09284, 0.9735, 0.03834, 0.5909, 0.8118, 0.5749, 0.9863, 0.5749, 0.9863, 0.5909, 0.8118, 0.0, 0.1449, 0.04834, 0.1449, 0.04834, 0.1449, 0.0, 0.1449, 0.4937, 0.9655, 0.5057, 0.862, 0.5057, 0.862, 0.4937, 0.9655])
me_coolingunit.materials.append(mat_coolingunit)
me_coolingunit.update()

# ---- objects
ob_coolingunit = bpy.data.objects.new('CoolingUnit', me_coolingunit)

# ---- transforms, parenting, visibility, modifiers, constraints
ob_coolingunit.location = (0.0, 0.0, -3.121e-08)

# ---- collection membership
col_collection.objects.link(ob_coolingunit)

# ---- scene / render settings (as saved in the file)
scene.frame_start = 1; scene.frame_end = 250; scene.frame_set(1)
scene.render.engine = 'BLENDER_EEVEE_NEXT'
scene.cycles.sampling_pattern = 'TABULATED_SOBOL'
scene.cycles.use_light_tree = False
scene.view_settings.view_transform = 'Filmic'
bpy.context.view_layer.update()

# ---- added for rendering (the .blend has no active camera and no usable light): camera, sun
cam_auto = bpy.data.cameras.new('AutoCamera')
cam_auto.lens = 50.0
cam_auto.sensor_width = 36.0
cam_auto.clip_end = 1000.0
ob_auto_camera = bpy.data.objects.new('AutoCamera', cam_auto)
scene.collection.objects.link(ob_auto_camera)
ob_auto_camera.location = (0.81863, -1.01838, 1.27352)
ob_auto_camera.rotation_euler = (1.09748, -7.21219e-08, 0.694738)
scene.camera = ob_auto_camera
light_auto_sun = bpy.data.lights.new('AutoSun', 'SUN')
light_auto_sun.energy = 3.0
light_auto_sun.angle = 0.0523599
ob_auto_sun = bpy.data.objects.new('AutoSun', light_auto_sun)
scene.collection.objects.link(ob_auto_sun)
ob_auto_sun.rotation_euler = (0.872665, 0.174533, 0.523599)
bpy.context.view_layer.update()
